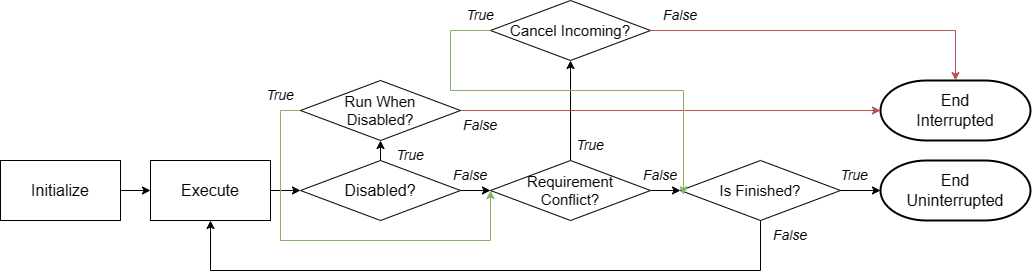

The diagram above was exported from draw.io. Its source (the exported page's mxGraphModel, read from the mxfile embedded in the PNG):
<mxGraphModel dx="1166" dy="772" grid="1" gridSize="10" guides="1" tooltips="1" connect="1" arrows="1" fold="1" page="1" pageScale="1" pageWidth="850" pageHeight="1100" math="0" shadow="0">
  <root>
    <mxCell id="0" />
    <mxCell id="1" parent="0" />
    <mxCell id="B8hYMbDQQsoyhZQhSR5h-19" style="edgeStyle=orthogonalEdgeStyle;rounded=0;orthogonalLoop=1;jettySize=auto;html=1;exitX=1;exitY=0.5;exitDx=0;exitDy=0;entryX=0;entryY=0.5;entryDx=0;entryDy=0;" parent="1" source="B8hYMbDQQsoyhZQhSR5h-2" target="B8hYMbDQQsoyhZQhSR5h-8" edge="1">
      <mxGeometry relative="1" as="geometry" />
    </mxCell>
    <mxCell id="B8hYMbDQQsoyhZQhSR5h-2" value="Execute" style="rounded=0;whiteSpace=wrap;html=1;fontSize=16;" parent="1" vertex="1">
      <mxGeometry x="160" y="350" width="120" height="60" as="geometry" />
    </mxCell>
    <mxCell id="B8hYMbDQQsoyhZQhSR5h-6" value="End&lt;br style=&quot;font-size: 16px;&quot;&gt;Interrupted" style="strokeWidth=2;html=1;shape=mxgraph.flowchart.terminator;whiteSpace=wrap;fontSize=16;" parent="1" vertex="1">
      <mxGeometry x="890" y="270" width="150" height="60" as="geometry" />
    </mxCell>
    <mxCell id="B8hYMbDQQsoyhZQhSR5h-7" value="End&lt;br style=&quot;font-size: 16px;&quot;&gt;Uninterrupted" style="strokeWidth=2;html=1;shape=mxgraph.flowchart.terminator;whiteSpace=wrap;fontSize=16;" parent="1" vertex="1">
      <mxGeometry x="890" y="350" width="150" height="60" as="geometry" />
    </mxCell>
    <mxCell id="B8hYMbDQQsoyhZQhSR5h-15" style="edgeStyle=orthogonalEdgeStyle;rounded=0;orthogonalLoop=1;jettySize=auto;html=1;exitX=0.5;exitY=0;exitDx=0;exitDy=0;entryX=0.5;entryY=1;entryDx=0;entryDy=0;" parent="1" source="B8hYMbDQQsoyhZQhSR5h-8" target="B8hYMbDQQsoyhZQhSR5h-14" edge="1">
      <mxGeometry relative="1" as="geometry" />
    </mxCell>
    <mxCell id="B8hYMbDQQsoyhZQhSR5h-28" style="edgeStyle=orthogonalEdgeStyle;rounded=0;orthogonalLoop=1;jettySize=auto;html=1;exitX=1;exitY=0.5;exitDx=0;exitDy=0;entryX=0;entryY=0.5;entryDx=0;entryDy=0;" parent="1" source="B8hYMbDQQsoyhZQhSR5h-8" target="B8hYMbDQQsoyhZQhSR5h-12" edge="1">
      <mxGeometry relative="1" as="geometry" />
    </mxCell>
    <mxCell id="B8hYMbDQQsoyhZQhSR5h-8" value="Disabled?" style="rhombus;whiteSpace=wrap;html=1;fontSize=16;" parent="1" vertex="1">
      <mxGeometry x="310" y="350" width="160" height="60" as="geometry" />
    </mxCell>
    <mxCell id="B8hYMbDQQsoyhZQhSR5h-18" style="edgeStyle=orthogonalEdgeStyle;rounded=0;orthogonalLoop=1;jettySize=auto;html=1;exitX=1;exitY=0.5;exitDx=0;exitDy=0;entryX=0;entryY=0.5;entryDx=0;entryDy=0;" parent="1" source="B8hYMbDQQsoyhZQhSR5h-10" target="B8hYMbDQQsoyhZQhSR5h-2" edge="1">
      <mxGeometry relative="1" as="geometry" />
    </mxCell>
    <mxCell id="B8hYMbDQQsoyhZQhSR5h-10" value="Initialize" style="rounded=0;whiteSpace=wrap;html=1;fontSize=16;" parent="1" vertex="1">
      <mxGeometry x="10" y="350" width="120" height="60" as="geometry" />
    </mxCell>
    <mxCell id="B8hYMbDQQsoyhZQhSR5h-11" value="Cancel Incoming?" style="rhombus;whiteSpace=wrap;html=1;fontSize=15;" parent="1" vertex="1">
      <mxGeometry x="500" y="190" width="160" height="60" as="geometry" />
    </mxCell>
    <mxCell id="B8hYMbDQQsoyhZQhSR5h-16" style="edgeStyle=orthogonalEdgeStyle;rounded=0;orthogonalLoop=1;jettySize=auto;html=1;exitX=0.5;exitY=0;exitDx=0;exitDy=0;entryX=0.5;entryY=1;entryDx=0;entryDy=0;" parent="1" source="B8hYMbDQQsoyhZQhSR5h-12" target="B8hYMbDQQsoyhZQhSR5h-11" edge="1">
      <mxGeometry relative="1" as="geometry" />
    </mxCell>
    <mxCell id="B8hYMbDQQsoyhZQhSR5h-29" style="edgeStyle=orthogonalEdgeStyle;rounded=0;orthogonalLoop=1;jettySize=auto;html=1;exitX=1;exitY=0.5;exitDx=0;exitDy=0;entryX=0;entryY=0.5;entryDx=0;entryDy=0;" parent="1" source="B8hYMbDQQsoyhZQhSR5h-12" target="B8hYMbDQQsoyhZQhSR5h-17" edge="1">
      <mxGeometry relative="1" as="geometry" />
    </mxCell>
    <mxCell id="B8hYMbDQQsoyhZQhSR5h-12" value="Requirement&lt;br style=&quot;font-size: 15px;&quot;&gt;Conflict?" style="rhombus;whiteSpace=wrap;html=1;fontSize=15;" parent="1" vertex="1">
      <mxGeometry x="500" y="350" width="160" height="60" as="geometry" />
    </mxCell>
    <mxCell id="B8hYMbDQQsoyhZQhSR5h-20" style="edgeStyle=orthogonalEdgeStyle;rounded=0;orthogonalLoop=1;jettySize=auto;html=1;exitX=0;exitY=0.5;exitDx=0;exitDy=0;entryX=0;entryY=0.5;entryDx=0;entryDy=0;fillColor=#d5e8d4;strokeColor=#82b366;" parent="1" source="B8hYMbDQQsoyhZQhSR5h-14" target="B8hYMbDQQsoyhZQhSR5h-12" edge="1">
      <mxGeometry relative="1" as="geometry">
        <mxPoint x="270" y="320" as="targetPoint" />
        <Array as="points">
          <mxPoint x="290" y="300" />
          <mxPoint x="290" y="430" />
          <mxPoint x="500" y="430" />
        </Array>
      </mxGeometry>
    </mxCell>
    <mxCell id="B8hYMbDQQsoyhZQhSR5h-27" style="edgeStyle=orthogonalEdgeStyle;rounded=0;orthogonalLoop=1;jettySize=auto;html=1;exitX=1;exitY=0.5;exitDx=0;exitDy=0;entryX=0;entryY=0.5;entryDx=0;entryDy=0;entryPerimeter=0;fillColor=#f8cecc;strokeColor=#b85450;" parent="1" source="B8hYMbDQQsoyhZQhSR5h-14" target="B8hYMbDQQsoyhZQhSR5h-6" edge="1">
      <mxGeometry relative="1" as="geometry">
        <mxPoint x="850" y="300" as="targetPoint" />
      </mxGeometry>
    </mxCell>
    <mxCell id="B8hYMbDQQsoyhZQhSR5h-14" value="Run When&lt;br style=&quot;font-size: 15px;&quot;&gt;Disabled?" style="rhombus;whiteSpace=wrap;html=1;fontSize=15;" parent="1" vertex="1">
      <mxGeometry x="310" y="270" width="160" height="60" as="geometry" />
    </mxCell>
    <mxCell id="B8hYMbDQQsoyhZQhSR5h-31" style="edgeStyle=orthogonalEdgeStyle;rounded=0;orthogonalLoop=1;jettySize=auto;html=1;exitX=0.5;exitY=1;exitDx=0;exitDy=0;entryX=0.5;entryY=1;entryDx=0;entryDy=0;" parent="1" source="B8hYMbDQQsoyhZQhSR5h-17" target="B8hYMbDQQsoyhZQhSR5h-2" edge="1">
      <mxGeometry relative="1" as="geometry">
        <Array as="points">
          <mxPoint x="770" y="460" />
          <mxPoint x="220" y="460" />
        </Array>
      </mxGeometry>
    </mxCell>
    <mxCell id="B8hYMbDQQsoyhZQhSR5h-17" value="Is Finished?" style="rhombus;whiteSpace=wrap;html=1;fontSize=15;" parent="1" vertex="1">
      <mxGeometry x="690" y="350" width="160" height="60" as="geometry" />
    </mxCell>
    <mxCell id="B8hYMbDQQsoyhZQhSR5h-30" style="edgeStyle=orthogonalEdgeStyle;rounded=0;orthogonalLoop=1;jettySize=auto;html=1;exitX=1;exitY=0.5;exitDx=0;exitDy=0;entryX=0;entryY=0.5;entryDx=0;entryDy=0;entryPerimeter=0;" parent="1" source="B8hYMbDQQsoyhZQhSR5h-17" target="B8hYMbDQQsoyhZQhSR5h-7" edge="1">
      <mxGeometry relative="1" as="geometry">
        <mxPoint x="870" y="380" as="sourcePoint" />
      </mxGeometry>
    </mxCell>
    <mxCell id="B8hYMbDQQsoyhZQhSR5h-32" value="&lt;i&gt;True&lt;/i&gt;" style="text;html=1;strokeColor=none;fillColor=none;align=center;verticalAlign=middle;whiteSpace=wrap;rounded=0;fontSize=14;" parent="1" vertex="1">
      <mxGeometry x="390" y="330" width="60" height="30" as="geometry" />
    </mxCell>
    <mxCell id="B8hYMbDQQsoyhZQhSR5h-33" value="&lt;i&gt;False&lt;/i&gt;" style="text;html=1;strokeColor=none;fillColor=none;align=center;verticalAlign=middle;whiteSpace=wrap;rounded=0;fontSize=14;" parent="1" vertex="1">
      <mxGeometry x="450" y="350" width="60" height="30" as="geometry" />
    </mxCell>
    <mxCell id="B8hYMbDQQsoyhZQhSR5h-34" value="&lt;i&gt;True&lt;/i&gt;" style="text;html=1;strokeColor=none;fillColor=none;align=center;verticalAlign=middle;whiteSpace=wrap;rounded=0;fontSize=14;" parent="1" vertex="1">
      <mxGeometry x="570" y="320" width="60" height="30" as="geometry" />
    </mxCell>
    <mxCell id="B8hYMbDQQsoyhZQhSR5h-35" value="&lt;i&gt;True&lt;/i&gt;" style="text;html=1;strokeColor=none;fillColor=none;align=center;verticalAlign=middle;whiteSpace=wrap;rounded=0;fontSize=14;" parent="1" vertex="1">
      <mxGeometry x="460" y="190" width="60" height="30" as="geometry" />
    </mxCell>
    <mxCell id="B8hYMbDQQsoyhZQhSR5h-36" value="&lt;i&gt;True&lt;/i&gt;" style="text;html=1;strokeColor=none;fillColor=none;align=center;verticalAlign=middle;whiteSpace=wrap;rounded=0;fontSize=14;" parent="1" vertex="1">
      <mxGeometry x="260" y="270" width="60" height="30" as="geometry" />
    </mxCell>
    <mxCell id="B8hYMbDQQsoyhZQhSR5h-37" value="&lt;i&gt;False&lt;/i&gt;" style="text;html=1;strokeColor=none;fillColor=none;align=center;verticalAlign=middle;whiteSpace=wrap;rounded=0;fontSize=14;" parent="1" vertex="1">
      <mxGeometry x="640" y="350" width="60" height="30" as="geometry" />
    </mxCell>
    <mxCell id="B8hYMbDQQsoyhZQhSR5h-38" value="&lt;i&gt;True&lt;/i&gt;" style="text;html=1;strokeColor=none;fillColor=none;align=center;verticalAlign=middle;whiteSpace=wrap;rounded=0;fontSize=14;" parent="1" vertex="1">
      <mxGeometry x="834" y="350" width="60" height="30" as="geometry" />
    </mxCell>
    <mxCell id="B8hYMbDQQsoyhZQhSR5h-39" style="edgeStyle=orthogonalEdgeStyle;rounded=0;orthogonalLoop=1;jettySize=auto;html=1;exitX=1;exitY=0.5;exitDx=0;exitDy=0;entryX=0.5;entryY=0;entryDx=0;entryDy=0;entryPerimeter=0;fillColor=#f8cecc;strokeColor=#b85450;" parent="1" source="B8hYMbDQQsoyhZQhSR5h-11" target="B8hYMbDQQsoyhZQhSR5h-6" edge="1">
      <mxGeometry relative="1" as="geometry">
        <Array as="points">
          <mxPoint x="660" y="220" />
          <mxPoint x="965" y="220" />
        </Array>
      </mxGeometry>
    </mxCell>
    <mxCell id="B8hYMbDQQsoyhZQhSR5h-40" value="&lt;i&gt;False&lt;/i&gt;" style="text;html=1;strokeColor=none;fillColor=none;align=center;verticalAlign=middle;whiteSpace=wrap;rounded=0;fontSize=14;" parent="1" vertex="1">
      <mxGeometry x="660" y="190" width="60" height="30" as="geometry" />
    </mxCell>
    <mxCell id="B8hYMbDQQsoyhZQhSR5h-41" value="&lt;i&gt;False&lt;/i&gt;" style="text;html=1;strokeColor=none;fillColor=none;align=center;verticalAlign=middle;whiteSpace=wrap;rounded=0;fontSize=14;" parent="1" vertex="1">
      <mxGeometry x="770" y="410" width="60" height="30" as="geometry" />
    </mxCell>
    <mxCell id="yGCDJ5eXzfQEbIT1S5cr-2" value="&lt;i&gt;False&lt;/i&gt;" style="text;html=1;strokeColor=none;fillColor=none;align=center;verticalAlign=middle;whiteSpace=wrap;rounded=0;fontSize=14;" vertex="1" parent="1">
      <mxGeometry x="460" y="300" width="60" height="30" as="geometry" />
    </mxCell>
    <mxCell id="yGCDJ5eXzfQEbIT1S5cr-4" style="edgeStyle=orthogonalEdgeStyle;rounded=0;orthogonalLoop=1;jettySize=auto;html=1;exitX=0;exitY=0.5;exitDx=0;exitDy=0;entryX=0.883;entryY=1.144;entryDx=0;entryDy=0;entryPerimeter=0;fillColor=#d5e8d4;strokeColor=#82b366;" edge="1" parent="1" source="B8hYMbDQQsoyhZQhSR5h-11" target="B8hYMbDQQsoyhZQhSR5h-37">
      <mxGeometry relative="1" as="geometry">
        <Array as="points">
          <mxPoint x="460" y="220" />
          <mxPoint x="460" y="280" />
          <mxPoint x="693" y="280" />
        </Array>
      </mxGeometry>
    </mxCell>
  </root>
</mxGraphModel>